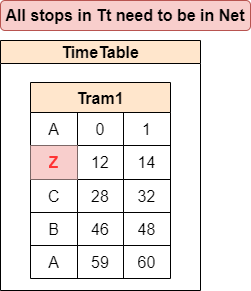

The diagram above was exported from draw.io. Its source (the exported page's mxGraphModel, read from the mxfile embedded in the PNG):
<mxGraphModel dx="1865" dy="489" grid="1" gridSize="10" guides="1" tooltips="1" connect="1" arrows="1" fold="1" page="1" pageScale="1" pageWidth="827" pageHeight="1169" math="0" shadow="0">
  <root>
    <mxCell id="0" />
    <mxCell id="1" parent="0" />
    <mxCell id="2" value="TimeTable" style="swimlane;whiteSpace=wrap;html=1;fillStyle=auto;fontFamily=Helvetica;fontSize=16;labelBackgroundColor=none;fillColor=#ffe6cc;swimlaneFillColor=#FFFFFF;strokeColor=#000000;" vertex="1" parent="1">
      <mxGeometry x="1560" y="920" width="200" height="250" as="geometry">
        <mxRectangle x="30" y="820" width="120" height="30" as="alternateBounds" />
      </mxGeometry>
    </mxCell>
    <mxCell id="3" value="Tram1" style="shape=table;startSize=30;container=1;collapsible=0;childLayout=tableLayout;fontStyle=1;align=center;labelBackgroundColor=none;fillStyle=auto;fontFamily=Helvetica;fontSize=16;fillColor=#ffe6cc;strokeColor=#000000;" vertex="1" parent="2">
      <mxGeometry x="30" y="42" width="140" height="196" as="geometry" />
    </mxCell>
    <mxCell id="4" value="" style="shape=tableRow;horizontal=0;startSize=0;swimlaneHead=0;swimlaneBody=0;top=0;left=0;bottom=0;right=0;collapsible=0;dropTarget=0;fillColor=none;points=[[0,0.5],[1,0.5]];portConstraint=eastwest;labelBackgroundColor=none;fillStyle=auto;fontFamily=Helvetica;fontSize=16;fontColor=#000000;" vertex="1" parent="3">
      <mxGeometry y="30" width="140" height="33" as="geometry" />
    </mxCell>
    <mxCell id="5" value="A" style="shape=partialRectangle;html=1;whiteSpace=wrap;connectable=0;fillColor=none;top=0;left=0;bottom=0;right=0;overflow=hidden;labelBackgroundColor=none;fillStyle=auto;fontFamily=Helvetica;fontSize=16;fontColor=#000000;" vertex="1" parent="4">
      <mxGeometry width="47" height="33" as="geometry">
        <mxRectangle width="47" height="33" as="alternateBounds" />
      </mxGeometry>
    </mxCell>
    <mxCell id="6" value="0" style="shape=partialRectangle;html=1;whiteSpace=wrap;connectable=0;fillColor=none;top=0;left=0;bottom=0;right=0;overflow=hidden;labelBackgroundColor=none;fillStyle=auto;fontFamily=Helvetica;fontSize=16;fontColor=#000000;" vertex="1" parent="4">
      <mxGeometry x="47" width="46" height="33" as="geometry">
        <mxRectangle width="46" height="33" as="alternateBounds" />
      </mxGeometry>
    </mxCell>
    <mxCell id="7" value="1" style="shape=partialRectangle;html=1;whiteSpace=wrap;connectable=0;fillColor=none;top=0;left=0;bottom=0;right=0;overflow=hidden;labelBackgroundColor=none;fillStyle=auto;fontFamily=Helvetica;fontSize=16;fontColor=#000000;" vertex="1" parent="4">
      <mxGeometry x="93" width="47" height="33" as="geometry">
        <mxRectangle width="47" height="33" as="alternateBounds" />
      </mxGeometry>
    </mxCell>
    <mxCell id="8" value="" style="shape=tableRow;horizontal=0;startSize=0;swimlaneHead=0;swimlaneBody=0;top=0;left=0;bottom=0;right=0;collapsible=0;dropTarget=0;fillColor=none;points=[[0,0.5],[1,0.5]];portConstraint=eastwest;labelBackgroundColor=none;fillStyle=auto;fontFamily=Helvetica;fontSize=16;fontColor=#000000;" vertex="1" parent="3">
      <mxGeometry y="63" width="140" height="34" as="geometry" />
    </mxCell>
    <mxCell id="9" value="Z" style="shape=partialRectangle;html=1;whiteSpace=wrap;connectable=0;fillColor=#f8cecc;top=0;left=0;bottom=0;right=0;overflow=hidden;labelBackgroundColor=none;fillStyle=auto;fontFamily=Helvetica;fontSize=16;fontStyle=1;strokeColor=#b85450;fontColor=#FF3333;" vertex="1" parent="8">
      <mxGeometry width="47" height="34" as="geometry">
        <mxRectangle width="47" height="34" as="alternateBounds" />
      </mxGeometry>
    </mxCell>
    <mxCell id="10" value="12" style="shape=partialRectangle;html=1;whiteSpace=wrap;connectable=0;fillColor=none;top=0;left=0;bottom=0;right=0;overflow=hidden;labelBackgroundColor=none;fillStyle=auto;fontFamily=Helvetica;fontSize=16;fontColor=#000000;" vertex="1" parent="8">
      <mxGeometry x="47" width="46" height="34" as="geometry">
        <mxRectangle width="46" height="34" as="alternateBounds" />
      </mxGeometry>
    </mxCell>
    <mxCell id="11" value="14" style="shape=partialRectangle;html=1;whiteSpace=wrap;connectable=0;fillColor=none;top=0;left=0;bottom=0;right=0;overflow=hidden;labelBackgroundColor=none;fillStyle=auto;fontFamily=Helvetica;fontSize=16;fontColor=#000000;" vertex="1" parent="8">
      <mxGeometry x="93" width="47" height="34" as="geometry">
        <mxRectangle width="47" height="34" as="alternateBounds" />
      </mxGeometry>
    </mxCell>
    <mxCell id="12" value="" style="shape=tableRow;horizontal=0;startSize=0;swimlaneHead=0;swimlaneBody=0;top=0;left=0;bottom=0;right=0;collapsible=0;dropTarget=0;fillColor=none;points=[[0,0.5],[1,0.5]];portConstraint=eastwest;labelBackgroundColor=none;fillStyle=auto;fontFamily=Helvetica;fontSize=16;fontColor=#000000;" vertex="1" parent="3">
      <mxGeometry y="97" width="140" height="33" as="geometry" />
    </mxCell>
    <mxCell id="13" value="C" style="shape=partialRectangle;html=1;whiteSpace=wrap;connectable=0;fillColor=none;top=0;left=0;bottom=0;right=0;overflow=hidden;labelBackgroundColor=none;fillStyle=auto;fontFamily=Helvetica;fontSize=16;fontColor=#000000;" vertex="1" parent="12">
      <mxGeometry width="47" height="33" as="geometry">
        <mxRectangle width="47" height="33" as="alternateBounds" />
      </mxGeometry>
    </mxCell>
    <mxCell id="14" value="28" style="shape=partialRectangle;html=1;whiteSpace=wrap;connectable=0;fillColor=none;top=0;left=0;bottom=0;right=0;overflow=hidden;labelBackgroundColor=none;fillStyle=auto;fontFamily=Helvetica;fontSize=16;fontColor=#000000;" vertex="1" parent="12">
      <mxGeometry x="47" width="46" height="33" as="geometry">
        <mxRectangle width="46" height="33" as="alternateBounds" />
      </mxGeometry>
    </mxCell>
    <mxCell id="15" value="32" style="shape=partialRectangle;html=1;whiteSpace=wrap;connectable=0;fillColor=none;top=0;left=0;bottom=0;right=0;overflow=hidden;labelBackgroundColor=none;fillStyle=auto;fontFamily=Helvetica;fontSize=16;fontColor=#000000;" vertex="1" parent="12">
      <mxGeometry x="93" width="47" height="33" as="geometry">
        <mxRectangle width="47" height="33" as="alternateBounds" />
      </mxGeometry>
    </mxCell>
    <mxCell id="16" style="shape=tableRow;horizontal=0;startSize=0;swimlaneHead=0;swimlaneBody=0;top=0;left=0;bottom=0;right=0;collapsible=0;dropTarget=0;fillColor=none;points=[[0,0.5],[1,0.5]];portConstraint=eastwest;labelBackgroundColor=none;fillStyle=auto;fontFamily=Helvetica;fontSize=16;fontColor=#000000;" vertex="1" parent="3">
      <mxGeometry y="130" width="140" height="33" as="geometry" />
    </mxCell>
    <mxCell id="17" value="B" style="shape=partialRectangle;html=1;whiteSpace=wrap;connectable=0;fillColor=none;top=0;left=0;bottom=0;right=0;overflow=hidden;labelBackgroundColor=none;fillStyle=auto;fontFamily=Helvetica;fontSize=16;fontColor=#000000;" vertex="1" parent="16">
      <mxGeometry width="47" height="33" as="geometry">
        <mxRectangle width="47" height="33" as="alternateBounds" />
      </mxGeometry>
    </mxCell>
    <mxCell id="18" value="46" style="shape=partialRectangle;html=1;whiteSpace=wrap;connectable=0;fillColor=none;top=0;left=0;bottom=0;right=0;overflow=hidden;labelBackgroundColor=none;fillStyle=auto;fontFamily=Helvetica;fontSize=16;fontColor=#000000;" vertex="1" parent="16">
      <mxGeometry x="47" width="46" height="33" as="geometry">
        <mxRectangle width="46" height="33" as="alternateBounds" />
      </mxGeometry>
    </mxCell>
    <mxCell id="19" value="48" style="shape=partialRectangle;html=1;whiteSpace=wrap;connectable=0;fillColor=none;top=0;left=0;bottom=0;right=0;overflow=hidden;labelBackgroundColor=none;fillStyle=auto;fontFamily=Helvetica;fontSize=16;fontColor=#000000;" vertex="1" parent="16">
      <mxGeometry x="93" width="47" height="33" as="geometry">
        <mxRectangle width="47" height="33" as="alternateBounds" />
      </mxGeometry>
    </mxCell>
    <mxCell id="20" style="shape=tableRow;horizontal=0;startSize=0;swimlaneHead=0;swimlaneBody=0;top=0;left=0;bottom=0;right=0;collapsible=0;dropTarget=0;fillColor=none;points=[[0,0.5],[1,0.5]];portConstraint=eastwest;labelBackgroundColor=none;fillStyle=auto;fontFamily=Helvetica;fontSize=16;fontColor=#000000;" vertex="1" parent="3">
      <mxGeometry y="163" width="140" height="33" as="geometry" />
    </mxCell>
    <mxCell id="21" value="A" style="shape=partialRectangle;html=1;whiteSpace=wrap;connectable=0;fillColor=none;top=0;left=0;bottom=0;right=0;overflow=hidden;labelBackgroundColor=none;fillStyle=auto;fontFamily=Helvetica;fontSize=16;fontColor=#000000;" vertex="1" parent="20">
      <mxGeometry width="47" height="33" as="geometry">
        <mxRectangle width="47" height="33" as="alternateBounds" />
      </mxGeometry>
    </mxCell>
    <mxCell id="22" value="59" style="shape=partialRectangle;html=1;whiteSpace=wrap;connectable=0;fillColor=none;top=0;left=0;bottom=0;right=0;overflow=hidden;labelBackgroundColor=none;fillStyle=auto;fontFamily=Helvetica;fontSize=16;fontColor=#000000;" vertex="1" parent="20">
      <mxGeometry x="47" width="46" height="33" as="geometry">
        <mxRectangle width="46" height="33" as="alternateBounds" />
      </mxGeometry>
    </mxCell>
    <mxCell id="23" value="60" style="shape=partialRectangle;html=1;whiteSpace=wrap;connectable=0;fillColor=none;top=0;left=0;bottom=0;right=0;overflow=hidden;labelBackgroundColor=none;fillStyle=auto;fontFamily=Helvetica;fontSize=16;fontColor=#000000;" vertex="1" parent="20">
      <mxGeometry x="93" width="47" height="33" as="geometry">
        <mxRectangle width="47" height="33" as="alternateBounds" />
      </mxGeometry>
    </mxCell>
    <mxCell id="24" value="All stops in Tt need to be in Net" style="rounded=1;whiteSpace=wrap;html=1;fontFamily=Helvetica;fontSize=16;fontStyle=1;fillColor=#f8cecc;strokeColor=#b85450;" vertex="1" parent="1">
      <mxGeometry x="1560" y="880" width="250" height="30" as="geometry" />
    </mxCell>
  </root>
</mxGraphModel>